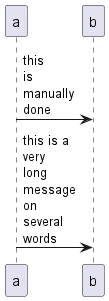

The diagram above was rendered by PlantUML. Its source (embedded in the PNG):
@startuml
skinparam maxMessageSize 50
participant a
participant b
a -> b :this\nis\nmanually\ndone
a -> b :this is a very long message on several words
@enduml